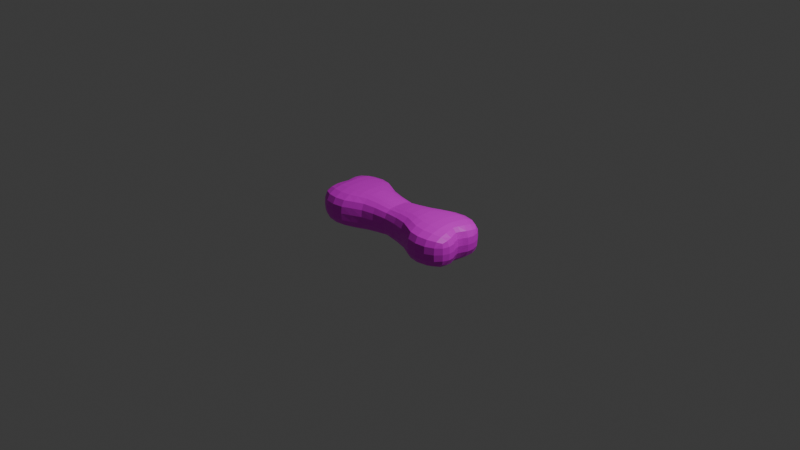 # Source: dragonTreat.blend  (saved by Blender 4.1.24; exported with 4.5.12 LTS)
import bpy
from mathutils import Matrix  # noqa: F401  (used for matrix-valued properties, if any)

bpy.ops.wm.read_factory_settings(use_empty=True)
scene = bpy.context.scene
scene.name = 'Scene'

# ---- collections
col_collection = bpy.data.collections.new('Collection'); scene.collection.children.link(col_collection)

# ---- images (referenced by path relative to the original .blend; pixels are not part of the script)
import os
ASSET_DIR = os.environ.get("B2B_ASSET_DIR", "")  # directory of the original .blend (textures are referenced by path, not embedded)
HERE = os.path.dirname(os.path.abspath(__file__))  # packed textures are extracted next to this script under _unpacked/

def load_image(name, relpath, width, height, colorspace="sRGB"):
    """Load a texture the original file referenced (path relative to the .blend, or extracted next to this script)."""
    p = next((c for c in (os.path.join(HERE, relpath), os.path.join(ASSET_DIR, relpath)) if relpath and os.path.exists(c)), "")
    if p:
        img = bpy.data.images.load(p, check_existing=True)
        img.name = name
    else:  # same state as the original file: an image datablock whose file is absent (Cycles renders it pink)
        img = bpy.data.images.new(name, width, height)
        img.source = "FILE"
        img.filepath = "//" + (relpath or name)
    img.colorspace_settings.name = colorspace
    return img
img_untitled = load_image('Untitled', 'treatTexture.png', 1024, 1024, 'sRGB')

# ---- materials (node trees are filled in below, after node groups)
mat_material = bpy.data.materials.new('Material')
mat_material.alpha_threshold = 0.0
mat_material.use_transparent_shadow = False
mat_material.roughness = 0.5
mat_material.line_color = (0.0, 0.0, 0.0, 1.0)

# ---- material node trees
mat_material.use_nodes = True; mat_material.node_tree.nodes.clear()
_N = mat_material.node_tree.nodes; _L = mat_material.node_tree.links
n0 = _N.new('ShaderNodeOutputMaterial'); n0.name = 'Material Output'; n0.location = (300, 300)
n1 = _N.new('ShaderNodeBsdfPrincipled'); n1.name = 'Principled BSDF'; n1.location = (10, 300)
n1.inputs[3].default_value = 1.45
n2 = _N.new('ShaderNodeTexImage'); n2.name = 'Image Texture'; n2.location = (-362, 277)
n2.image = img_untitled
_L.new(n1.outputs[0], n0.inputs[0])
_L.new(n2.outputs[0], n1.inputs[0])
n0.is_active_output = True

# ---- world
world_world = bpy.data.worlds.new('World'); scene.world = world_world
world_world.use_nodes = True; world_world.node_tree.nodes.clear()
_N = world_world.node_tree.nodes; _L = world_world.node_tree.links
n0 = _N.new('ShaderNodeOutputWorld'); n0.name = 'World Output'; n0.location = (300, 300)
n1 = _N.new('ShaderNodeBackground'); n1.name = 'Background'; n1.location = (10, 300)
n1.inputs[0].default_value = (0.05088, 0.05088, 0.05088, 1.0)
_L.new(n1.outputs[0], n0.inputs[0])
n0.is_active_output = True
world_world.color = (0.05088, 0.05088, 0.05088)
world_world.use_sun_shadow = False
world_world.sun_shadow_jitter_overblur = 0.0

# ---- cameras
cam_camera = bpy.data.cameras.new('Camera')
cam_camera.clip_end = 100.0
cam_camera.ortho_scale = 7.314

# ---- lights
light_light = bpy.data.lights.new('Light', 'POINT')
light_light.transmission_factor = 0.0
light_light.energy = 1000.0
light_light.shadow_soft_size = 0.1
light_light.shadow_maximum_resolution = 0.006
light_light.use_absolute_resolution = True

# ---- meshes
me_cube = bpy.data.meshes.new('Cube')
me_cube.from_pydata([(0.0, 0.1731, 0.1196), (0.0, 0.1731, -0.1205), (0.0, -0.172, 0.1196), (0.0, -0.172, -0.1205), (-0.2947, 0.2189, 0.1367), (-0.2947, 0.2189, -0.1376), (-0.2947, -0.2182, 0.1367), (-0.2947, -0.2182, -0.1376), (-0.49, 0.3083, 0.1401), (-0.49, 0.3083, -0.141), (-0.49, -0.3112, 0.1401), (-0.49, -0.3112, -0.141), (-0.7139, 0.3107, 0.1367), (-0.7139, 0.3107, -0.1376), (-0.7139, -0.3139, 0.1367), (-0.7139, -0.3139, -0.1376), (-0.8443, 0.2289, 0.1139), (-0.8443, 0.2289, -0.1145), (-0.8443, -0.2318, 0.1139), (-0.8443, -0.2318, -0.1145), (-0.2975, 0.08844, -0.195), (0.0, 0.07096, 0.1544), (-0.2975, 0.08844, 0.1934), (0.0, 0.07096, -0.156), (-0.4887, 0.1261, -0.2028), (-0.4887, 0.1261, 0.2012), (-0.7105, 0.1272, -0.195), (-0.7105, 0.1272, 0.1934), (-0.8453, 0.09623, -0.1376), (-0.8453, 0.09623, 0.1367), (-0.2975, -0.1036, -0.195), (0.0, -0.08146, 0.1544), (-0.4887, -0.1514, -0.2028), (-0.7105, -0.1528, -0.195), (-0.8453, -0.1128, -0.1376), (-0.2975, -0.1036, 0.1934), (0.0, -0.08146, -0.156), (-0.4887, -0.1514, 0.2012), (-0.7105, -0.1528, 0.1934), (-0.8453, -0.1128, 0.1367), (-0.2975, -0.009546, 0.2012), (0.0, -0.006745, -0.1589), (-0.4887, -0.01545, 0.21), (-0.7018, -0.01562, 0.2012), (-0.805, -0.01041, 0.1401), (-0.2975, -0.009546, -0.2028), (0.0, -0.006745, 0.1573), (-0.4887, -0.01545, -0.2116), (-0.7018, -0.01562, -0.2028), (-0.805, -0.01041, -0.141), (0.0, 0.2112, 0.0004784), (-0.2862, -0.256, 0.0005534), (0.0, -0.2079, 0.0004784), (-0.2862, 0.2607, 0.0005534), (-0.4937, -0.3507, 0.0005815), (-0.4937, 0.3538, 0.0005815), (-0.717, -0.3528, 0.0005534), (-0.717, 0.3553, 0.0005534), (-0.8602, -0.2414, 0.0005065), (-0.8602, 0.2405, 0.0005065), (-0.8771, 0.09453, 0.0005534), (0.0, 0.08027, 0.0005534), (-0.8771, -0.1085, 0.0005534), (0.0, -0.09027, 0.0005534), (0.0, -0.006705, 0.0005815), (-0.8377, -0.009109, 0.0005815), (0.2947, 0.2189, 0.1367), (0.2947, 0.2189, -0.1376), (0.2947, -0.2182, 0.1367), (0.2947, -0.2182, -0.1376), (0.49, 0.3083, 0.1401), (0.49, 0.3083, -0.141), (0.49, -0.3112, 0.1401), (0.49, -0.3112, -0.141), (0.7139, 0.3107, 0.1367), (0.7139, 0.3107, -0.1376), (0.7139, -0.3139, 0.1367), (0.7139, -0.3139, -0.1376), (0.8443, 0.2289, 0.1139), (0.8443, 0.2289, -0.1145), (0.8443, -0.2318, 0.1139), (0.8443, -0.2318, -0.1145), (0.2975, 0.08844, -0.195), (0.2975, 0.08844, 0.1934), (0.4887, 0.1261, -0.2028), (0.4887, 0.1261, 0.2012), (0.7105, 0.1272, -0.195), (0.7105, 0.1272, 0.1934), (0.8453, 0.09623, -0.1376), (0.8453, 0.09623, 0.1367), (0.2975, -0.1036, -0.195), (0.4887, -0.1514, -0.2028), (0.7105, -0.1528, -0.195), (0.8453, -0.1128, -0.1376), (0.2975, -0.1036, 0.1934), (0.4887, -0.1514, 0.2012), (0.7105, -0.1528, 0.1934), (0.8453, -0.1128, 0.1367), (0.2975, -0.009546, 0.2012), (0.4887, -0.01545, 0.21), (0.7018, -0.01562, 0.2012), (0.805, -0.01041, 0.1401), (0.2975, -0.009546, -0.2028), (0.4887, -0.01545, -0.2116), (0.7018, -0.01562, -0.2028), (0.805, -0.01041, -0.141), (0.2862, -0.256, 0.0005534), (0.2862, 0.2607, 0.0005534), (0.4937, -0.3507, 0.0005815), (0.4937, 0.3538, 0.0005815), (0.717, -0.3528, 0.0005534), (0.717, 0.3553, 0.0005534), (0.8602, -0.2414, 0.0005065), (0.8602, 0.2405, 0.0005065), (0.8771, 0.09453, 0.0005534), (0.8771, -0.1085, 0.0005534), (0.8377, -0.009109, 0.0005815), (-0.2971, -0.1644, -0.1761), (-0.1585, 0.19, -0.1303), (0.0, 0.2022, -0.06759), (-0.2893, -0.2478, 0.07551), (0.0, -0.199, -0.06759), (-0.2893, 0.252, -0.07516), (-0.1585, -0.1887, 0.1294), (0.0, -0.1288, 0.1456), (-0.1585, -0.1887, -0.1303), (-0.2971, 0.1572, 0.1746), (-0.1585, 0.19, 0.1294), (0.0, 0.1242, -0.1472), (-0.4889, -0.2383, -0.1819), (-0.4923, -0.3444, 0.07706), (-0.4923, 0.3467, -0.07667), (-0.4889, 0.2242, 0.1804), (-0.3961, -0.2664, -0.1406), (-0.3961, 0.2654, -0.1406), (-0.3961, 0.2654, 0.1397), (-0.3961, -0.2664, 0.1397), (-0.7129, -0.2405, -0.1761), (-0.7158, -0.3469, 0.07551), (-0.7158, 0.3487, -0.07516), (-0.7129, 0.2261, 0.1746), (-0.6019, 0.3249, 0.1397), (-0.6019, -0.3284, 0.1397), (-0.6019, -0.3284, -0.1406), (-0.6019, 0.3249, -0.1406), (-0.8536, -0.1788, -0.1291), (-0.8564, -0.2383, 0.06948), (-0.8564, 0.2372, -0.06916), (-0.8536, 0.1699, 0.1282), (-0.7995, 0.2704, -0.1291), (-0.7995, 0.2704, 0.1282), (-0.7995, -0.2727, -0.1291), (-0.7995, -0.2727, 0.1282), (-0.2971, 0.1572, -0.1761), (0.0, 0.1242, 0.1456), (-0.2975, 0.03421, 0.2003), (0.0, 0.02833, -0.1586), (-0.4889, 0.2242, -0.1819), (-0.4887, 0.04795, 0.2089), (-0.7129, 0.2261, -0.1761), (-0.7051, 0.04831, 0.2003), (-0.8536, 0.1699, -0.1291), (-0.8203, 0.03736, 0.1397), (-0.7932, 0.1109, 0.1746), (-0.7932, 0.1109, -0.1761), (-0.8706, 0.09309, -0.07516), (-0.6001, 0.1331, -0.2019), (-0.3971, 0.1079, 0.2003), (-0.6001, 0.1331, 0.2003), (0.0, 0.07736, -0.07746), (-0.1607, 0.07698, -0.1784), (-0.3971, 0.1079, -0.2019), (-0.1607, 0.07698, 0.1768), (-0.2975, -0.05281, -0.2019), (0.0, -0.04145, 0.157), (-0.4887, -0.07814, -0.2105), (-0.7051, -0.07884, -0.2019), (-0.8203, -0.0576, -0.1406), (-0.2971, -0.1644, 0.1746), (0.0, -0.1288, -0.1472), (-0.4889, -0.2383, 0.1804), (-0.7129, -0.2405, 0.1746), (-0.8536, -0.1788, 0.1282), (-0.6001, -0.1603, 0.2003), (-0.3971, -0.1282, 0.2003), (-0.8706, -0.1075, -0.07516), (-0.7932, -0.1321, 0.1746), (-0.7932, -0.1321, -0.1761), (-0.6001, -0.1603, -0.2019), (0.0, -0.08752, -0.07746), (-0.1607, -0.08905, -0.1784), (-0.3971, -0.1282, -0.2019), (-0.1607, -0.08905, 0.1768), (-0.2975, -0.05281, 0.2003), (0.0, -0.04145, -0.1586), (-0.4887, -0.07814, 0.2089), (-0.7051, -0.07884, 0.2003), (-0.8203, -0.0576, 0.1397), (-0.2975, 0.03421, -0.2019), (0.0, 0.02833, 0.157), (-0.4887, 0.04795, -0.2105), (-0.7051, 0.04831, -0.2019), (-0.8203, 0.03736, -0.1406), (-0.1607, -0.007726, 0.1826), (-0.3971, -0.01259, -0.2105), (-0.1607, -0.007726, -0.1842), (0.0, -0.006718, -0.07891), (-0.599, -0.01655, -0.2105), (-0.7675, -0.01302, -0.1819), (-0.599, -0.01655, 0.2089), (-0.3971, -0.01259, 0.2089), (-0.8287, -0.009271, -0.07667), (-0.7675, -0.01302, 0.1804), (0.0, 0.2022, 0.06783), (-0.2893, -0.2478, -0.07516), (0.0, -0.199, 0.06783), (-0.2894, 0.252, 0.07551), (-0.4923, -0.3444, -0.07667), (-0.4923, 0.3467, 0.07706), (-0.7158, -0.3469, -0.07516), (-0.7158, 0.3487, 0.07551), (-0.8564, -0.2383, -0.06916), (-0.8564, 0.2372, 0.06948), (-0.8706, 0.09309, 0.07551), (0.0, 0.07736, 0.07773), (-0.8706, -0.1075, 0.07551), (0.0, -0.08752, 0.07773), (0.0, -0.006718, 0.07921), (-0.8287, -0.009271, 0.07706), (-0.8528, -0.05561, 0.0005744), (0.0, 0.03259, 0.0005744), (0.0, -0.04537, 0.0005745), (-0.8831, -0.1723, 0.0005229), (0.0, 0.1416, 0.0005194), (-0.8528, 0.03818, 0.0005744), (-0.804, -0.3062, 0.0005229), (-0.8831, 0.165, 0.0005229), (-0.6067, 0.371, 0.0005744), (-0.6067, -0.3683, 0.0005744), (-0.804, 0.3082, 0.0005229), (-0.3933, -0.3051, 0.0005744), (-0.3933, 0.3091, 0.0005744), (-0.1518, 0.2298, 0.0005194), (0.0, -0.1459, 0.0005194), (-0.1518, -0.2256, 0.0005194), (0.2971, -0.1644, -0.1761), (0.1585, 0.19, -0.1303), (0.2893, -0.2478, 0.07551), (0.2893, 0.252, -0.07516), (0.1585, -0.1887, 0.1294), (0.1585, -0.1887, -0.1303), (0.2971, 0.1572, 0.1746), (0.1585, 0.19, 0.1294), (0.4889, -0.2383, -0.1819), (0.4923, -0.3444, 0.07706), (0.4923, 0.3467, -0.07667), (0.4889, 0.2242, 0.1804), (0.3961, -0.2664, -0.1406), (0.3961, 0.2654, -0.1406), (0.3961, 0.2654, 0.1397), (0.3961, -0.2664, 0.1397), (0.7129, -0.2405, -0.1761), (0.7158, -0.3469, 0.07551), (0.7158, 0.3487, -0.07516), (0.7129, 0.2261, 0.1746), (0.6019, 0.3249, 0.1397), (0.6019, -0.3284, 0.1397), (0.6019, -0.3284, -0.1406), (0.6019, 0.3249, -0.1406), (0.8536, -0.1788, -0.1291), (0.8564, -0.2383, 0.06948), (0.8564, 0.2372, -0.06916), (0.8536, 0.1699, 0.1282), (0.7995, 0.2704, -0.1291), (0.7995, 0.2704, 0.1282), (0.7995, -0.2727, -0.1291), (0.7995, -0.2727, 0.1282), (0.2971, 0.1572, -0.1761), (0.2975, 0.03421, 0.2003), (0.4889, 0.2242, -0.1819), (0.4887, 0.04795, 0.2089), (0.7129, 0.2261, -0.1761), (0.7051, 0.04831, 0.2003), (0.8536, 0.1699, -0.1291), (0.8203, 0.03736, 0.1397), (0.7932, 0.1109, 0.1746), (0.7932, 0.1109, -0.1761), (0.8706, 0.09309, -0.07516), (0.6001, 0.1331, -0.2019), (0.3971, 0.1079, 0.2003), (0.6001, 0.1331, 0.2003), (0.1607, 0.07698, -0.1784), (0.3971, 0.1079, -0.2019), (0.1607, 0.07698, 0.1768), (0.2975, -0.05281, -0.2019), (0.4887, -0.07814, -0.2105), (0.7051, -0.07884, -0.2019), (0.8203, -0.0576, -0.1406), (0.2971, -0.1644, 0.1746), (0.4889, -0.2383, 0.1804), (0.7129, -0.2405, 0.1746), (0.8536, -0.1788, 0.1282), (0.6001, -0.1603, 0.2003), (0.3971, -0.1282, 0.2003), (0.8706, -0.1075, -0.07516), (0.7932, -0.1321, 0.1746), (0.7932, -0.1321, -0.1761), (0.6001, -0.1603, -0.2019), (0.1607, -0.08905, -0.1784), (0.3971, -0.1282, -0.2019), (0.1607, -0.08905, 0.1768), (0.2975, -0.05281, 0.2003), (0.4887, -0.07814, 0.2089), (0.7051, -0.07884, 0.2003), (0.8203, -0.0576, 0.1397), (0.2975, 0.03421, -0.2019), (0.4887, 0.04795, -0.2105), (0.7051, 0.04831, -0.2019), (0.8203, 0.03736, -0.1406), (0.1607, -0.007726, 0.1826), (0.3971, -0.01259, -0.2105), (0.1607, -0.007726, -0.1842), (0.599, -0.01655, -0.2105), (0.7675, -0.01302, -0.1819), (0.599, -0.01655, 0.2089), (0.3971, -0.01259, 0.2089), (0.8287, -0.009271, -0.07667), (0.7675, -0.01302, 0.1804), (0.2893, -0.2478, -0.07516), (0.2893, 0.252, 0.07551), (0.4923, -0.3444, -0.07667), (0.4923, 0.3467, 0.07706), (0.7158, -0.3469, -0.07516), (0.7158, 0.3487, 0.07551), (0.8564, -0.2383, -0.06916), (0.8564, 0.2372, 0.06948), (0.8706, 0.09309, 0.07551), (0.8706, -0.1075, 0.07551), (0.8287, -0.009271, 0.07706), (0.8528, -0.05561, 0.0005744), (0.8831, -0.1723, 0.0005229), (0.8528, 0.03818, 0.0005744), (0.804, -0.3062, 0.0005229), (0.8831, 0.165, 0.0005229), (0.6067, 0.371, 0.0005744), (0.6067, -0.3683, 0.0005744), (0.804, 0.3082, 0.0005229), (0.3933, -0.3051, 0.0005744), (0.3933, 0.3091, 0.0005744), (0.1518, 0.2298, 0.0005194), (0.1518, -0.2256, 0.0005194), (-0.1604, -0.1414, 0.1623), (-0.1543, -0.2168, 0.07225), (-0.397, -0.2026, -0.1812), (-0.1604, -0.1414, -0.1638), (0.0, -0.1408, 0.07417), (-0.1543, 0.2209, 0.07225), (-0.6005, 0.2366, 0.1797), (-0.397, 0.1919, 0.1797), (-0.3944, 0.3013, -0.07648), (-0.3944, -0.2979, 0.07686), (-0.8024, 0.3024, -0.07196), (-0.6049, -0.3625, 0.07686), (-0.6049, 0.3643, -0.07648), (-0.6005, -0.252, -0.1812), (-0.8778, 0.1636, 0.07227), (-0.7996, -0.2087, -0.1616), (-0.7996, 0.1971, 0.1602), (-0.8024, -0.3008, 0.07227), (-0.7773, 0.04236, 0.1797), (-0.7996, 0.1971, -0.1616), (-0.8447, 0.0371, 0.07686), (-0.6005, 0.2366, -0.1812), (-0.3971, 0.04126, 0.2078), (-0.5994, 0.05051, 0.2078), (0.0, 0.1365, 0.07417), (-0.1604, 0.136, -0.1638), (-0.397, 0.1919, -0.1812), (-0.1604, 0.136, 0.1623), (-0.6005, -0.252, 0.1797), (-0.397, -0.2026, 0.1797), (-0.8778, -0.1711, 0.07227), (-0.7996, -0.2087, 0.1602), (-0.7773, -0.06779, -0.1812), (-0.5994, -0.08287, -0.2094), (0.0, -0.04415, 0.07902), (-0.1607, -0.04526, -0.1835), (-0.3971, -0.06585, -0.2094), (-0.1607, -0.04526, 0.1819), (-0.1607, 0.03023, 0.1819), (-0.3971, 0.04126, -0.2094), (-0.1607, 0.03023, -0.1835), (0.0, 0.03126, 0.07902), (-0.5994, 0.05051, -0.2094), (-0.7773, 0.04236, -0.1812), (-0.5994, -0.08287, 0.2078), (-0.3971, -0.06585, 0.2078), (-0.8447, -0.05495, 0.07686), (-0.7773, -0.06779, 0.1797), (-0.8447, -0.05495, -0.07648), (0.0, 0.03126, -0.07873), (0.0, -0.04415, -0.07873), (-0.8778, -0.1711, -0.07196), (0.0, 0.1365, -0.07394), (-0.8447, 0.0371, -0.07648), (-0.8024, -0.3008, -0.07196), (-0.8778, 0.1636, -0.07196), (-0.6049, 0.3643, 0.07686), (-0.6049, -0.3625, -0.07648), (-0.8024, 0.3024, 0.07227), (-0.3944, -0.2979, -0.07648), (-0.3944, 0.3013, 0.07686), (-0.1543, 0.2209, -0.07195), (0.0, -0.1408, -0.07394), (-0.1543, -0.2168, -0.07195), (0.1604, -0.1414, 0.1623), (0.1543, -0.2168, 0.07225), (0.397, -0.2026, -0.1812), (0.1604, -0.1414, -0.1638), (0.1543, 0.2209, 0.07225), (0.6005, 0.2366, 0.1797), (0.397, 0.1919, 0.1797), (0.3944, 0.3013, -0.07648), (0.3944, -0.2979, 0.07686), (0.8024, 0.3024, -0.07196), (0.6049, -0.3625, 0.07686), (0.6049, 0.3643, -0.07648), (0.6005, -0.252, -0.1812), (0.8778, 0.1636, 0.07227), (0.7996, -0.2087, -0.1616), (0.7996, 0.1971, 0.1602), (0.8024, -0.3008, 0.07227), (0.7773, 0.04236, 0.1797), (0.7996, 0.1971, -0.1616), (0.8447, 0.0371, 0.07686), (0.6005, 0.2366, -0.1812), (0.3971, 0.04126, 0.2078), (0.5994, 0.05051, 0.2078), (0.1604, 0.136, -0.1638), (0.397, 0.1919, -0.1812), (0.1604, 0.136, 0.1623), (0.6005, -0.252, 0.1797), (0.397, -0.2026, 0.1797), (0.8778, -0.1711, 0.07227), (0.7996, -0.2087, 0.1602), (0.7773, -0.06779, -0.1812), (0.5994, -0.08287, -0.2094), (0.1607, -0.04526, -0.1835), (0.3971, -0.06585, -0.2094), (0.1607, -0.04526, 0.1819), (0.1607, 0.03023, 0.1819), (0.3971, 0.04126, -0.2094), (0.1607, 0.03023, -0.1835), (0.5994, 0.05051, -0.2094), (0.7773, 0.04236, -0.1812), (0.5994, -0.08287, 0.2078), (0.3971, -0.06585, 0.2078), (0.8447, -0.05495, 0.07686), (0.7773, -0.06779, 0.1797), (0.8447, -0.05495, -0.07648), (0.8778, -0.1711, -0.07196), (0.8447, 0.0371, -0.07648), (0.8024, -0.3008, -0.07196), (0.8778, 0.1636, -0.07196), (0.6049, 0.3643, 0.07686), (0.6049, -0.3625, -0.07648), (0.8024, 0.3024, 0.07227), (0.3944, -0.2979, -0.07648), (0.3944, 0.3013, 0.07686), (0.1543, 0.2209, -0.07195), (0.1543, -0.2168, -0.07195)], [], [(31, 192, 351, 124), (192, 35, 178, 351), (351, 178, 6, 123), (124, 351, 123, 2), (52, 215, 352, 244), (215, 2, 123, 352), (352, 123, 6, 120), (244, 352, 120, 51), (30, 117, 353, 191), (117, 7, 133, 353), (353, 133, 11, 129), (191, 353, 129, 32), (30, 190, 354, 117), (190, 36, 179, 354), (354, 179, 3, 125), (117, 354, 125, 7), (63, 226, 355, 243), (226, 31, 124, 355), (355, 124, 2, 215), (243, 355, 215, 52), (53, 216, 356, 242), (216, 4, 127, 356), (356, 127, 0, 213), (242, 356, 213, 50), (25, 132, 357, 168), (132, 8, 141, 357), (357, 141, 12, 140), (168, 357, 140, 27), (22, 126, 358, 167), (126, 4, 135, 358), (358, 135, 8, 132), (167, 358, 132, 25), (53, 122, 359, 241), (122, 5, 134, 359), (359, 134, 9, 131), (241, 359, 131, 55), (51, 120, 360, 240), (120, 6, 136, 360), (360, 136, 10, 130), (240, 360, 130, 54), (57, 139, 361, 239), (139, 13, 149, 361), (361, 149, 17, 147), (239, 361, 147, 59), (54, 130, 362, 238), (130, 10, 142, 362), (362, 142, 14, 138), (238, 362, 138, 56), (55, 131, 363, 237), (131, 9, 144, 363), (363, 144, 13, 139), (237, 363, 139, 57), (32, 129, 364, 188), (129, 11, 143, 364), (364, 143, 15, 137), (188, 364, 137, 33), (60, 223, 365, 236), (223, 29, 148, 365), (365, 148, 16, 222), (236, 365, 222, 59), (33, 137, 366, 187), (137, 15, 151, 366), (366, 151, 19, 145), (187, 366, 145, 34), (27, 140, 367, 163), (140, 12, 150, 367), (367, 150, 16, 148), (163, 367, 148, 29), (56, 138, 368, 235), (138, 14, 152, 368), (368, 152, 18, 146), (235, 368, 146, 58), (43, 160, 369, 212), (160, 27, 163, 369), (369, 163, 29, 162), (212, 369, 162, 44), (13, 159, 370, 149), (159, 26, 164, 370), (370, 164, 28, 161), (149, 370, 161, 17), (65, 228, 371, 234), (228, 44, 162, 371), (371, 162, 29, 223), (234, 371, 223, 60), (9, 157, 372, 144), (157, 24, 166, 372), (372, 166, 26, 159), (144, 372, 159, 13), (40, 155, 373, 210), (155, 22, 167, 373), (373, 167, 25, 158), (210, 373, 158, 42), (42, 158, 374, 209), (158, 25, 168, 374), (374, 168, 27, 160), (209, 374, 160, 43), (50, 213, 375, 233), (213, 0, 154, 375), (375, 154, 21, 224), (233, 375, 224, 61), (5, 118, 376, 153), (118, 1, 128, 376), (376, 128, 23, 170), (153, 376, 170, 20), (5, 153, 377, 134), (153, 20, 171, 377), (377, 171, 24, 157), (134, 377, 157, 9), (0, 127, 378, 154), (127, 4, 126, 378), (378, 126, 22, 172), (154, 378, 172, 21), (10, 180, 379, 142), (180, 37, 183, 379), (379, 183, 38, 181), (142, 379, 181, 14), (6, 178, 380, 136), (178, 35, 184, 380), (380, 184, 37, 180), (136, 380, 180, 10), (58, 146, 381, 232), (146, 18, 182, 381), (381, 182, 39, 225), (232, 381, 225, 62), (14, 181, 382, 152), (181, 38, 186, 382), (382, 186, 39, 182), (152, 382, 182, 18), (48, 176, 383, 208), (176, 33, 187, 383), (383, 187, 34, 177), (208, 383, 177, 49), (47, 175, 384, 207), (175, 32, 188, 384), (384, 188, 33, 176), (207, 384, 176, 48), (64, 227, 385, 231), (227, 46, 174, 385), (385, 174, 31, 226), (231, 385, 226, 63), (45, 205, 386, 173), (205, 41, 194, 386), (386, 194, 36, 190), (173, 386, 190, 30), (45, 173, 387, 204), (173, 30, 191, 387), (387, 191, 32, 175), (204, 387, 175, 47), (46, 203, 388, 174), (203, 40, 193, 388), (388, 193, 35, 192), (174, 388, 192, 31), (21, 172, 389, 199), (172, 22, 155, 389), (389, 155, 40, 203), (199, 389, 203, 46), (20, 198, 390, 171), (198, 45, 204, 390), (390, 204, 47, 200), (171, 390, 200, 24), (20, 170, 391, 198), (170, 23, 156, 391), (391, 156, 41, 205), (198, 391, 205, 45), (61, 224, 392, 230), (224, 21, 199, 392), (392, 199, 46, 227), (230, 392, 227, 64), (24, 200, 393, 166), (200, 47, 207, 393), (393, 207, 48, 201), (166, 393, 201, 26), (26, 201, 394, 164), (201, 48, 208, 394), (394, 208, 49, 202), (164, 394, 202, 28), (37, 195, 395, 183), (195, 42, 209, 395), (395, 209, 43, 196), (183, 395, 196, 38), (35, 193, 396, 184), (193, 40, 210, 396), (396, 210, 42, 195), (184, 396, 195, 37), (62, 225, 397, 229), (225, 39, 197, 397), (397, 197, 44, 228), (229, 397, 228, 65), (38, 196, 398, 186), (196, 43, 212, 398), (398, 212, 44, 197), (186, 398, 197, 39), (34, 185, 399, 177), (185, 62, 229, 399), (399, 229, 65, 211), (177, 399, 211, 49), (23, 169, 400, 156), (169, 61, 230, 400), (400, 230, 64, 206), (156, 400, 206, 41), (41, 206, 401, 194), (206, 64, 231, 401), (401, 231, 63, 189), (194, 401, 189, 36), (19, 221, 402, 145), (221, 58, 232, 402), (402, 232, 62, 185), (145, 402, 185, 34), (1, 119, 403, 128), (119, 50, 233, 403), (403, 233, 61, 169), (128, 403, 169, 23), (49, 211, 404, 202), (211, 65, 234, 404), (404, 234, 60, 165), (202, 404, 165, 28), (15, 219, 405, 151), (219, 56, 235, 405), (405, 235, 58, 221), (151, 405, 221, 19), (28, 165, 406, 161), (165, 60, 236, 406), (406, 236, 59, 147), (161, 406, 147, 17), (8, 218, 407, 141), (218, 55, 237, 407), (407, 237, 57, 220), (141, 407, 220, 12), (11, 217, 408, 143), (217, 54, 238, 408), (408, 238, 56, 219), (143, 408, 219, 15), (12, 220, 409, 150), (220, 57, 239, 409), (409, 239, 59, 222), (150, 409, 222, 16), (7, 214, 410, 133), (214, 51, 240, 410), (410, 240, 54, 217), (133, 410, 217, 11), (4, 216, 411, 135), (216, 53, 241, 411), (411, 241, 55, 218), (135, 411, 218, 8), (5, 122, 412, 118), (122, 53, 242, 412), (412, 242, 50, 119), (118, 412, 119, 1), (36, 189, 413, 179), (189, 63, 243, 413), (413, 243, 52, 121), (179, 413, 121, 3), (3, 121, 414, 125), (121, 52, 244, 414), (414, 244, 51, 214), (125, 414, 214, 7), (31, 124, 415, 310), (124, 2, 249, 415), (415, 249, 68, 298), (310, 415, 298, 94), (52, 350, 416, 215), (350, 106, 247, 416), (416, 247, 68, 249), (215, 416, 249, 2), (90, 309, 417, 245), (309, 91, 253, 417), (417, 253, 73, 257), (245, 417, 257, 69), (90, 245, 418, 308), (245, 69, 250, 418), (418, 250, 3, 179), (308, 418, 179, 36), (107, 349, 419, 329), (349, 50, 213, 419), (419, 213, 0, 252), (329, 419, 252, 66), (85, 290, 420, 256), (290, 87, 264, 420), (420, 264, 74, 265), (256, 420, 265, 70), (83, 289, 421, 251), (289, 85, 256, 421), (421, 256, 70, 259), (251, 421, 259, 66), (107, 348, 422, 248), (348, 109, 255, 422), (422, 255, 71, 258), (248, 422, 258, 67), (106, 347, 423, 247), (347, 108, 254, 423), (423, 254, 72, 260), (247, 423, 260, 68), (111, 346, 424, 263), (346, 113, 271, 424), (424, 271, 79, 273), (263, 424, 273, 75), (108, 345, 425, 254), (345, 110, 262, 425), (425, 262, 76, 266), (254, 425, 266, 72), (109, 344, 426, 255), (344, 111, 263, 426), (426, 263, 75, 268), (255, 426, 268, 71), (91, 307, 427, 253), (307, 92, 261, 427), (427, 261, 77, 267), (253, 427, 267, 73), (114, 343, 428, 336), (343, 113, 335, 428), (428, 335, 78, 272), (336, 428, 272, 89), (92, 306, 429, 261), (306, 93, 269, 429), (429, 269, 81, 275), (261, 429, 275, 77), (87, 285, 430, 264), (285, 89, 272, 430), (430, 272, 78, 274), (264, 430, 274, 74), (110, 342, 431, 262), (342, 112, 270, 431), (431, 270, 80, 276), (262, 431, 276, 76), (100, 327, 432, 282), (327, 101, 284, 432), (432, 284, 89, 285), (282, 432, 285, 87), (75, 273, 433, 281), (273, 79, 283, 433), (433, 283, 88, 286), (281, 433, 286, 86), (116, 341, 434, 338), (341, 114, 336, 434), (434, 336, 89, 284), (338, 434, 284, 101), (71, 268, 435, 279), (268, 75, 281, 435), (435, 281, 86, 288), (279, 435, 288, 84), (98, 325, 436, 278), (325, 99, 280, 436), (436, 280, 85, 289), (278, 436, 289, 83), (99, 324, 437, 280), (324, 100, 282, 437), (437, 282, 87, 290), (280, 437, 290, 85), (67, 277, 438, 246), (277, 82, 291, 438), (438, 291, 23, 128), (246, 438, 128, 1), (67, 258, 439, 277), (258, 71, 279, 439), (439, 279, 84, 292), (277, 439, 292, 82), (0, 154, 440, 252), (154, 21, 293, 440), (440, 293, 83, 251), (252, 440, 251, 66), (72, 266, 441, 299), (266, 76, 300, 441), (441, 300, 96, 302), (299, 441, 302, 95), (68, 260, 442, 298), (260, 72, 299, 442), (442, 299, 95, 303), (298, 442, 303, 94), (112, 340, 443, 270), (340, 115, 337, 443), (443, 337, 97, 301), (270, 443, 301, 80), (76, 276, 444, 300), (276, 80, 301, 444), (444, 301, 97, 305), (300, 444, 305, 96), (104, 323, 445, 296), (323, 105, 297, 445), (445, 297, 93, 306), (296, 445, 306, 92), (103, 322, 446, 295), (322, 104, 296, 446), (446, 296, 92, 307), (295, 446, 307, 91), (102, 294, 447, 321), (294, 90, 308, 447), (447, 308, 36, 194), (321, 447, 194, 41), (102, 320, 448, 294), (320, 103, 295, 448), (448, 295, 91, 309), (294, 448, 309, 90), (46, 174, 449, 319), (174, 31, 310, 449), (449, 310, 94, 311), (319, 449, 311, 98), (21, 199, 450, 293), (199, 46, 319, 450), (450, 319, 98, 278), (293, 450, 278, 83), (82, 292, 451, 315), (292, 84, 316, 451), (451, 316, 103, 320), (315, 451, 320, 102), (82, 315, 452, 291), (315, 102, 321, 452), (452, 321, 41, 156), (291, 452, 156, 23), (84, 288, 453, 316), (288, 86, 317, 453), (453, 317, 104, 322), (316, 453, 322, 103), (86, 286, 454, 317), (286, 88, 318, 454), (454, 318, 105, 323), (317, 454, 323, 104), (95, 302, 455, 312), (302, 96, 313, 455), (455, 313, 100, 324), (312, 455, 324, 99), (94, 303, 456, 311), (303, 95, 312, 456), (456, 312, 99, 325), (311, 456, 325, 98), (115, 339, 457, 337), (339, 116, 338, 457), (457, 338, 101, 314), (337, 457, 314, 97), (96, 305, 458, 313), (305, 97, 314, 458), (458, 314, 101, 327), (313, 458, 327, 100), (93, 297, 459, 304), (297, 105, 326, 459), (459, 326, 116, 339), (304, 459, 339, 115), (81, 269, 460, 334), (269, 93, 304, 460), (460, 304, 115, 340), (334, 460, 340, 112), (105, 318, 461, 326), (318, 88, 287, 461), (461, 287, 114, 341), (326, 461, 341, 116), (77, 275, 462, 332), (275, 81, 334, 462), (462, 334, 112, 342), (332, 462, 342, 110), (88, 283, 463, 287), (283, 79, 271, 463), (463, 271, 113, 343), (287, 463, 343, 114), (70, 265, 464, 331), (265, 74, 333, 464), (464, 333, 111, 344), (331, 464, 344, 109), (73, 267, 465, 330), (267, 77, 332, 465), (465, 332, 110, 345), (330, 465, 345, 108), (74, 274, 466, 333), (274, 78, 335, 466), (466, 335, 113, 346), (333, 466, 346, 111), (69, 257, 467, 328), (257, 73, 330, 467), (467, 330, 108, 347), (328, 467, 347, 106), (66, 259, 468, 329), (259, 70, 331, 468), (468, 331, 109, 348), (329, 468, 348, 107), (67, 246, 469, 248), (246, 1, 119, 469), (469, 119, 50, 349), (248, 469, 349, 107), (3, 250, 470, 121), (250, 69, 328, 470), (470, 328, 106, 350), (121, 470, 350, 52)])
_uv = me_cube.uv_layers.new(name='UVMap')
_uv.uv.foreach_set('vector', [0.6079, 0.5241, 0.6025, 0.5918, 0.5788, 0.5918, 0.5842, 0.5237, 0.6025, 0.5918, 0.5979, 0.6492, 0.5717, 0.6501, 0.5788, 0.5918, 0.5788, 0.5918, 0.5717, 0.6501, 0.5416, 0.6489, 0.5511, 0.5899, 0.5842, 0.5237, 0.5788, 0.5918, 0.5511, 0.5899, 0.5605, 0.5233, 0.5001, 0.5144, 0.5303, 0.5188, 0.5207, 0.5845, 0.4892, 0.5777, 0.5303, 0.5188, 0.5605, 0.5233, 0.5511, 0.5899, 0.5207, 0.5845, 0.5207, 0.5845, 0.5511, 0.5899, 0.5416, 0.6489, 0.5099, 0.6439, 0.4892, 0.5777, 0.5207, 0.5845, 0.5099, 0.6439, 0.4784, 0.6411, 0.6022, 0.3352, 0.5759, 0.3342, 0.5662, 0.2918, 0.5953, 0.2943, 0.5759, 0.3342, 0.5455, 0.3355, 0.5339, 0.2905, 0.5662, 0.2918, 0.5662, 0.2918, 0.5339, 0.2905, 0.5251, 0.2525, 0.5582, 0.2563, 0.5953, 0.2943, 0.5662, 0.2918, 0.5582, 0.2563, 0.5892, 0.2598, 0.6022, 0.3352, 0.6068, 0.3927, 0.583, 0.3926, 0.5759, 0.3342, 0.6068, 0.3927, 0.6121, 0.4604, 0.5884, 0.4608, 0.583, 0.3926, 0.583, 0.3926, 0.5884, 0.4608, 0.5647, 0.4612, 0.555, 0.3946, 0.5759, 0.3342, 0.583, 0.3926, 0.555, 0.3946, 0.5455, 0.3355, 0.9306, 0.6305, 0.9594, 0.6292, 0.9582, 0.6493, 0.9306, 0.6515, 0.9594, 0.6292, 0.9889, 0.6246, 0.9856, 0.645, 0.9582, 0.6493, 0.9582, 0.6493, 0.9856, 0.645, 0.9823, 0.6654, 0.9566, 0.672, 0.9306, 0.6515, 0.9582, 0.6493, 0.9566, 0.672, 0.9309, 0.6785, 0.8017, 0.6413, 0.7699, 0.644, 0.7593, 0.5847, 0.7909, 0.5779, 0.7699, 0.644, 0.737, 0.6489, 0.7278, 0.5899, 0.7593, 0.5847, 0.7593, 0.5847, 0.7278, 0.5899, 0.7196, 0.5232, 0.7498, 0.5188, 0.7909, 0.5779, 0.7593, 0.5847, 0.7498, 0.5188, 0.78, 0.5144, 0.685, 0.7239, 0.72, 0.7274, 0.7217, 0.7655, 0.6865, 0.763, 0.72, 0.7274, 0.7568, 0.7312, 0.7577, 0.77, 0.7217, 0.7655, 0.7217, 0.7655, 0.7577, 0.77, 0.751, 0.8063, 0.7183, 0.8021, 0.6865, 0.763, 0.7217, 0.7655, 0.7183, 0.8021, 0.6855, 0.801, 0.6747, 0.6489, 0.7039, 0.6499, 0.7127, 0.6921, 0.6801, 0.6895, 0.7039, 0.6499, 0.737, 0.6489, 0.7483, 0.6935, 0.7127, 0.6921, 0.7127, 0.6921, 0.7483, 0.6935, 0.7568, 0.7312, 0.72, 0.7274, 0.6801, 0.6895, 0.7127, 0.6921, 0.72, 0.7274, 0.685, 0.7239, 0.8079, 0.3432, 0.7751, 0.3404, 0.7871, 0.2927, 0.8205, 0.2965, 0.7751, 0.3404, 0.7416, 0.3355, 0.7528, 0.2908, 0.7871, 0.2927, 0.7871, 0.2927, 0.7528, 0.2908, 0.7612, 0.253, 0.7953, 0.2505, 0.8205, 0.2965, 0.7871, 0.2927, 0.7953, 0.2505, 0.8331, 0.2499, 0.4784, 0.6411, 0.5099, 0.6439, 0.4976, 0.6917, 0.4652, 0.6878, 0.5099, 0.6439, 0.5416, 0.6489, 0.5298, 0.6938, 0.4976, 0.6917, 0.4976, 0.6917, 0.5298, 0.6938, 0.5209, 0.7318, 0.489, 0.7341, 0.4652, 0.6878, 0.4976, 0.6917, 0.489, 0.7341, 0.4521, 0.7345, 0.8132, 0.1491, 0.7834, 0.1682, 0.7655, 0.1381, 0.7856, 0.1206, 0.7834, 0.1682, 0.7551, 0.1781, 0.7434, 0.1498, 0.7655, 0.1381, 0.7655, 0.1381, 0.7434, 0.1498, 0.7331, 0.1319, 0.7432, 0.117, 0.7856, 0.1206, 0.7655, 0.1381, 0.7432, 0.117, 0.7581, 0.09209, 0.4521, 0.7345, 0.489, 0.7341, 0.4904, 0.7769, 0.4617, 0.7848, 0.489, 0.7341, 0.5209, 0.7318, 0.5199, 0.7705, 0.4904, 0.7769, 0.4904, 0.7769, 0.5199, 0.7705, 0.5267, 0.8067, 0.5003, 0.8164, 0.4617, 0.7848, 0.4904, 0.7769, 0.5003, 0.8164, 0.4712, 0.8351, 0.8331, 0.2499, 0.7953, 0.2505, 0.7936, 0.2076, 0.8231, 0.1995, 0.7953, 0.2505, 0.7612, 0.253, 0.7619, 0.2143, 0.7936, 0.2076, 0.7936, 0.2076, 0.7619, 0.2143, 0.7551, 0.1781, 0.7834, 0.1682, 0.8231, 0.1995, 0.7936, 0.2076, 0.7834, 0.1682, 0.8132, 0.1491, 0.5892, 0.2598, 0.5582, 0.2563, 0.5564, 0.2184, 0.5876, 0.221, 0.5582, 0.2563, 0.5251, 0.2525, 0.5242, 0.2137, 0.5564, 0.2184, 0.5564, 0.2184, 0.5242, 0.2137, 0.5311, 0.1777, 0.5605, 0.1822, 0.5876, 0.221, 0.5564, 0.2184, 0.5605, 0.1822, 0.5896, 0.1835, 0.6907, 0.915, 0.6864, 0.8831, 0.7133, 0.8786, 0.7222, 0.9033, 0.6864, 0.8831, 0.6833, 0.8562, 0.7087, 0.8553, 0.7133, 0.8786, 0.7133, 0.8786, 0.7087, 0.8553, 0.729, 0.8526, 0.739, 0.8671, 0.7222, 0.9033, 0.7133, 0.8786, 0.739, 0.8671, 0.7537, 0.8916, 0.5896, 0.1835, 0.5605, 0.1822, 0.5676, 0.1532, 0.5932, 0.1541, 0.5605, 0.1822, 0.5311, 0.1777, 0.5432, 0.1495, 0.5676, 0.1532, 0.5676, 0.1532, 0.5432, 0.1495, 0.5534, 0.1316, 0.5718, 0.1293, 0.5932, 0.1541, 0.5676, 0.1532, 0.5718, 0.1293, 0.5948, 0.1287, 0.6855, 0.801, 0.7183, 0.8021, 0.7121, 0.8313, 0.6836, 0.8308, 0.7183, 0.8021, 0.751, 0.8063, 0.7393, 0.8346, 0.7121, 0.8313, 0.7121, 0.8313, 0.7393, 0.8346, 0.729, 0.8526, 0.7087, 0.8553, 0.6836, 0.8308, 0.7121, 0.8313, 0.7087, 0.8553, 0.6833, 0.8562, 0.4712, 0.8351, 0.5003, 0.8164, 0.5181, 0.8465, 0.4985, 0.8635, 0.5003, 0.8164, 0.5267, 0.8067, 0.5388, 0.835, 0.5181, 0.8465, 0.5181, 0.8465, 0.5388, 0.835, 0.549, 0.8528, 0.5396, 0.8674, 0.4985, 0.8635, 0.5181, 0.8465, 0.5396, 0.8674, 0.5258, 0.892, 0.6343, 0.8003, 0.6581, 0.8005, 0.6583, 0.8288, 0.6354, 0.8273, 0.6581, 0.8005, 0.6855, 0.801, 0.6836, 0.8308, 0.6583, 0.8288, 0.6583, 0.8288, 0.6836, 0.8308, 0.6833, 0.8562, 0.6591, 0.8532, 0.6354, 0.8273, 0.6583, 0.8288, 0.6591, 0.8532, 0.6362, 0.8507, 0.7551, 0.1781, 0.7223, 0.1824, 0.7162, 0.1533, 0.7434, 0.1498, 0.7223, 0.1824, 0.6897, 0.1836, 0.6877, 0.1539, 0.7162, 0.1533, 0.7162, 0.1533, 0.6877, 0.1539, 0.6874, 0.1284, 0.7128, 0.1292, 0.7434, 0.1498, 0.7162, 0.1533, 0.7128, 0.1292, 0.7331, 0.1319, 0.6359, 0.9107, 0.6363, 0.8793, 0.6609, 0.8814, 0.6633, 0.9128, 0.6363, 0.8793, 0.6362, 0.8507, 0.6591, 0.8532, 0.6609, 0.8814, 0.6609, 0.8814, 0.6591, 0.8532, 0.6833, 0.8562, 0.6864, 0.8831, 0.6633, 0.9128, 0.6609, 0.8814, 0.6864, 0.8831, 0.6907, 0.915, 0.7612, 0.253, 0.7242, 0.257, 0.7258, 0.2189, 0.7619, 0.2143, 0.7242, 0.257, 0.6891, 0.2605, 0.6907, 0.2215, 0.7258, 0.2189, 0.7258, 0.2189, 0.6907, 0.2215, 0.6897, 0.1836, 0.7223, 0.1824, 0.7619, 0.2143, 0.7258, 0.2189, 0.7223, 0.1824, 0.7551, 0.1781, 0.6356, 0.6482, 0.6529, 0.6482, 0.6551, 0.6882, 0.6346, 0.6881, 0.6529, 0.6482, 0.6747, 0.6489, 0.6801, 0.6895, 0.6551, 0.6882, 0.6551, 0.6882, 0.6801, 0.6895, 0.685, 0.7239, 0.6571, 0.7226, 0.6346, 0.6881, 0.6551, 0.6882, 0.6571, 0.7226, 0.6338, 0.7226, 0.6338, 0.7226, 0.6571, 0.7226, 0.658, 0.7624, 0.6337, 0.7626, 0.6571, 0.7226, 0.685, 0.7239, 0.6865, 0.763, 0.658, 0.7624, 0.658, 0.7624, 0.6865, 0.763, 0.6855, 0.801, 0.6581, 0.8005, 0.6337, 0.7626, 0.658, 0.7624, 0.6581, 0.8005, 0.6343, 0.8003, 0.9309, 0.5144, 0.9566, 0.5206, 0.9582, 0.5461, 0.9306, 0.544, 0.9566, 0.5206, 0.9823, 0.5268, 0.9856, 0.5506, 0.9582, 0.5461, 0.9582, 0.5461, 0.9856, 0.5506, 0.9889, 0.5743, 0.9594, 0.5685, 0.9306, 0.544, 0.9582, 0.5461, 0.9594, 0.5685, 0.9306, 0.5671, 0.7416, 0.3355, 0.7324, 0.3945, 0.7016, 0.3927, 0.7082, 0.3344, 0.7324, 0.3945, 0.724, 0.4613, 0.6964, 0.4609, 0.7016, 0.3927, 0.7016, 0.3927, 0.6964, 0.4609, 0.6689, 0.4605, 0.6751, 0.3928, 0.7082, 0.3344, 0.7016, 0.3927, 0.6751, 0.3928, 0.6789, 0.3355, 0.7416, 0.3355, 0.7082, 0.3344, 0.717, 0.2923, 0.7528, 0.2908, 0.7082, 0.3344, 0.6789, 0.3355, 0.6844, 0.2949, 0.717, 0.2923, 0.717, 0.2923, 0.6844, 0.2949, 0.6891, 0.2605, 0.7242, 0.257, 0.7528, 0.2908, 0.717, 0.2923, 0.7242, 0.257, 0.7612, 0.253, 0.7196, 0.5232, 0.7278, 0.5899, 0.6973, 0.5917, 0.6921, 0.5236, 0.7278, 0.5899, 0.737, 0.6489, 0.7039, 0.6499, 0.6973, 0.5917, 0.6973, 0.5917, 0.7039, 0.6499, 0.6747, 0.6489, 0.6708, 0.5916, 0.6921, 0.5236, 0.6973, 0.5917, 0.6708, 0.5916, 0.6646, 0.524, 0.5209, 0.7318, 0.5538, 0.7281, 0.552, 0.766, 0.5199, 0.7705, 0.5538, 0.7281, 0.5849, 0.7246, 0.5832, 0.7635, 0.552, 0.766, 0.552, 0.766, 0.5832, 0.7635, 0.5852, 0.8011, 0.556, 0.8024, 0.5199, 0.7705, 0.552, 0.766, 0.556, 0.8024, 0.5267, 0.8067, 0.5416, 0.6489, 0.5717, 0.6501, 0.5619, 0.6926, 0.5298, 0.6938, 0.5717, 0.6501, 0.5979, 0.6492, 0.591, 0.69, 0.5619, 0.6926, 0.5619, 0.6926, 0.591, 0.69, 0.5849, 0.7246, 0.5538, 0.7281, 0.5298, 0.6938, 0.5619, 0.6926, 0.5538, 0.7281, 0.5209, 0.7318, 0.5258, 0.892, 0.5396, 0.8674, 0.5631, 0.8783, 0.554, 0.9028, 0.5396, 0.8674, 0.549, 0.8528, 0.5674, 0.8552, 0.5631, 0.8783, 0.5631, 0.8783, 0.5674, 0.8552, 0.5905, 0.8558, 0.5876, 0.8824, 0.554, 0.9028, 0.5631, 0.8783, 0.5876, 0.8824, 0.5822, 0.9136, 0.5267, 0.8067, 0.556, 0.8024, 0.5632, 0.8314, 0.5388, 0.835, 0.556, 0.8024, 0.5852, 0.8011, 0.5888, 0.8306, 0.5632, 0.8314, 0.5632, 0.8314, 0.5888, 0.8306, 0.5905, 0.8558, 0.5674, 0.8552, 0.5388, 0.835, 0.5632, 0.8314, 0.5674, 0.8552, 0.549, 0.8528, 0.6386, 0.1843, 0.6152, 0.1841, 0.617, 0.1561, 0.6396, 0.1574, 0.6152, 0.1841, 0.5896, 0.1835, 0.5932, 0.1541, 0.617, 0.1561, 0.617, 0.1561, 0.5932, 0.1541, 0.5948, 0.1287, 0.6178, 0.1316, 0.6396, 0.1574, 0.617, 0.1561, 0.6178, 0.1316, 0.6405, 0.1338, 0.6381, 0.2619, 0.6152, 0.2614, 0.6142, 0.2218, 0.638, 0.2219, 0.6152, 0.2614, 0.5892, 0.2598, 0.5876, 0.221, 0.6142, 0.2218, 0.6142, 0.2218, 0.5876, 0.221, 0.5896, 0.1835, 0.6152, 0.1841, 0.638, 0.2219, 0.6142, 0.2218, 0.6152, 0.1841, 0.6386, 0.1843, 0.9307, 0.5994, 0.9598, 0.5994, 0.9598, 0.6133, 0.9306, 0.6138, 0.9598, 0.5994, 0.9889, 0.5994, 0.9889, 0.612, 0.9598, 0.6133, 0.9598, 0.6133, 0.9889, 0.612, 0.9889, 0.6246, 0.9594, 0.6292, 0.9306, 0.6138, 0.9598, 0.6133, 0.9594, 0.6292, 0.9306, 0.6305, 0.6398, 0.3362, 0.6403, 0.393, 0.625, 0.3929, 0.6227, 0.3359, 0.6403, 0.393, 0.6405, 0.4605, 0.6263, 0.4604, 0.625, 0.3929, 0.625, 0.3929, 0.6263, 0.4604, 0.6121, 0.4604, 0.6068, 0.3927, 0.6227, 0.3359, 0.625, 0.3929, 0.6068, 0.3927, 0.6022, 0.3352, 0.6398, 0.3362, 0.6227, 0.3359, 0.6187, 0.2958, 0.6389, 0.2963, 0.6227, 0.3359, 0.6022, 0.3352, 0.5953, 0.2943, 0.6187, 0.2958, 0.6187, 0.2958, 0.5953, 0.2943, 0.5892, 0.2598, 0.6152, 0.2614, 0.6389, 0.2963, 0.6187, 0.2958, 0.6152, 0.2614, 0.6381, 0.2619, 0.6363, 0.524, 0.6361, 0.5914, 0.6207, 0.5915, 0.6221, 0.5241, 0.6361, 0.5914, 0.6356, 0.6482, 0.6184, 0.6485, 0.6207, 0.5915, 0.6207, 0.5915, 0.6184, 0.6485, 0.5979, 0.6492, 0.6025, 0.5918, 0.6221, 0.5241, 0.6207, 0.5915, 0.6025, 0.5918, 0.6079, 0.5241, 0.6646, 0.524, 0.6708, 0.5916, 0.6515, 0.5914, 0.6504, 0.524, 0.6708, 0.5916, 0.6747, 0.6489, 0.6529, 0.6482, 0.6515, 0.5914, 0.6515, 0.5914, 0.6529, 0.6482, 0.6356, 0.6482, 0.6361, 0.5914, 0.6504, 0.524, 0.6515, 0.5914, 0.6361, 0.5914, 0.6363, 0.524, 0.6789, 0.3355, 0.6571, 0.3362, 0.6593, 0.2962, 0.6844, 0.2949, 0.6571, 0.3362, 0.6398, 0.3362, 0.6389, 0.2963, 0.6593, 0.2962, 0.6593, 0.2962, 0.6389, 0.2963, 0.6381, 0.2619, 0.6613, 0.2619, 0.6844, 0.2949, 0.6593, 0.2962, 0.6613, 0.2619, 0.6891, 0.2605, 0.6789, 0.3355, 0.6751, 0.3928, 0.6558, 0.393, 0.6571, 0.3362, 0.6751, 0.3928, 0.6689, 0.4605, 0.6547, 0.4605, 0.6558, 0.393, 0.6558, 0.393, 0.6547, 0.4605, 0.6405, 0.4605, 0.6403, 0.393, 0.6571, 0.3362, 0.6558, 0.393, 0.6403, 0.393, 0.6398, 0.3362, 0.9306, 0.5671, 0.9594, 0.5685, 0.9598, 0.5854, 0.9306, 0.5848, 0.9594, 0.5685, 0.9889, 0.5743, 0.9889, 0.5869, 0.9598, 0.5854, 0.9598, 0.5854, 0.9889, 0.5869, 0.9889, 0.5994, 0.9598, 0.5994, 0.9306, 0.5848, 0.9598, 0.5854, 0.9598, 0.5994, 0.9307, 0.5994, 0.6891, 0.2605, 0.6613, 0.2619, 0.6622, 0.2221, 0.6907, 0.2215, 0.6613, 0.2619, 0.6381, 0.2619, 0.638, 0.2219, 0.6622, 0.2221, 0.6622, 0.2221, 0.638, 0.2219, 0.6386, 0.1843, 0.6623, 0.1841, 0.6907, 0.2215, 0.6622, 0.2221, 0.6623, 0.1841, 0.6897, 0.1836, 0.6897, 0.1836, 0.6623, 0.1841, 0.6625, 0.1559, 0.6877, 0.1539, 0.6623, 0.1841, 0.6386, 0.1843, 0.6396, 0.1574, 0.6625, 0.1559, 0.6625, 0.1559, 0.6396, 0.1574, 0.6405, 0.1338, 0.6633, 0.1313, 0.6877, 0.1539, 0.6625, 0.1559, 0.6633, 0.1313, 0.6874, 0.1284, 0.5849, 0.7246, 0.6109, 0.723, 0.6099, 0.7627, 0.5832, 0.7635, 0.6109, 0.723, 0.6338, 0.7226, 0.6337, 0.7626, 0.6099, 0.7627, 0.6099, 0.7627, 0.6337, 0.7626, 0.6343, 0.8003, 0.6109, 0.8005, 0.5832, 0.7635, 0.6099, 0.7627, 0.6109, 0.8005, 0.5852, 0.8011, 0.5979, 0.6492, 0.6184, 0.6485, 0.6145, 0.6886, 0.591, 0.69, 0.6184, 0.6485, 0.6356, 0.6482, 0.6346, 0.6881, 0.6145, 0.6886, 0.6145, 0.6886, 0.6346, 0.6881, 0.6338, 0.7226, 0.6109, 0.723, 0.591, 0.69, 0.6145, 0.6886, 0.6109, 0.723, 0.5849, 0.7246, 0.5822, 0.9136, 0.5876, 0.8824, 0.612, 0.8809, 0.609, 0.9121, 0.5876, 0.8824, 0.5905, 0.8558, 0.6135, 0.8529, 0.612, 0.8809, 0.612, 0.8809, 0.6135, 0.8529, 0.6362, 0.8507, 0.6363, 0.8793, 0.609, 0.9121, 0.612, 0.8809, 0.6363, 0.8793, 0.6359, 0.9107, 0.5852, 0.8011, 0.6109, 0.8005, 0.6127, 0.8286, 0.5888, 0.8306, 0.6109, 0.8005, 0.6343, 0.8003, 0.6354, 0.8273, 0.6127, 0.8286, 0.6127, 0.8286, 0.6354, 0.8273, 0.6362, 0.8507, 0.6135, 0.8529, 0.5888, 0.8306, 0.6127, 0.8286, 0.6135, 0.8529, 0.5905, 0.8558, 0.5948, 0.1287, 0.5919, 0.1017, 0.6162, 0.1031, 0.6178, 0.1316, 0.5919, 0.1017, 0.5864, 0.06996, 0.6132, 0.07124, 0.6162, 0.1031, 0.6162, 0.1031, 0.6132, 0.07124, 0.6401, 0.07253, 0.6406, 0.1047, 0.6178, 0.1316, 0.6162, 0.1031, 0.6406, 0.1047, 0.6405, 0.1338, 0.8714, 0.5743, 0.9016, 0.5685, 0.9012, 0.5854, 0.8714, 0.5869, 0.9016, 0.5685, 0.9306, 0.5671, 0.9306, 0.5848, 0.9012, 0.5854, 0.9012, 0.5854, 0.9306, 0.5848, 0.9307, 0.5994, 0.9011, 0.5994, 0.8714, 0.5869, 0.9012, 0.5854, 0.9011, 0.5994, 0.8714, 0.5994, 0.8714, 0.5994, 0.9011, 0.5994, 0.9012, 0.6133, 0.8714, 0.612, 0.9011, 0.5994, 0.9307, 0.5994, 0.9306, 0.6138, 0.9012, 0.6133, 0.9012, 0.6133, 0.9306, 0.6138, 0.9306, 0.6305, 0.9016, 0.6292, 0.8714, 0.612, 0.9012, 0.6133, 0.9016, 0.6292, 0.8714, 0.6246, 0.5534, 0.1316, 0.5438, 0.1168, 0.5674, 0.1058, 0.5718, 0.1293, 0.5438, 0.1168, 0.5299, 0.09166, 0.5582, 0.08081, 0.5674, 0.1058, 0.5674, 0.1058, 0.5582, 0.08081, 0.5864, 0.06996, 0.5919, 0.1017, 0.5718, 0.1293, 0.5674, 0.1058, 0.5919, 0.1017, 0.5948, 0.1287, 0.8779, 0.5268, 0.9044, 0.5206, 0.9028, 0.5461, 0.8747, 0.5506, 0.9044, 0.5206, 0.9309, 0.5144, 0.9306, 0.544, 0.9028, 0.5461, 0.9028, 0.5461, 0.9306, 0.544, 0.9306, 0.5671, 0.9016, 0.5685, 0.8747, 0.5506, 0.9028, 0.5461, 0.9016, 0.5685, 0.8714, 0.5743, 0.6405, 0.1338, 0.6406, 0.1047, 0.6652, 0.1026, 0.6633, 0.1313, 0.6406, 0.1047, 0.6401, 0.07253, 0.6676, 0.07052, 0.6652, 0.1026, 0.6652, 0.1026, 0.6676, 0.07052, 0.695, 0.06851, 0.6907, 0.101, 0.6633, 0.1313, 0.6652, 0.1026, 0.6907, 0.101, 0.6874, 0.1284, 0.5311, 0.1777, 0.5044, 0.1676, 0.5223, 0.1376, 0.5432, 0.1495, 0.5044, 0.1676, 0.4748, 0.1485, 0.5024, 0.1201, 0.5223, 0.1376, 0.5223, 0.1376, 0.5024, 0.1201, 0.5299, 0.09166, 0.5438, 0.1168, 0.5432, 0.1495, 0.5223, 0.1376, 0.5438, 0.1168, 0.5534, 0.1316, 0.6874, 0.1284, 0.6907, 0.101, 0.7175, 0.1056, 0.7128, 0.1292, 0.6907, 0.101, 0.695, 0.06851, 0.7266, 0.0803, 0.7175, 0.1056, 0.7175, 0.1056, 0.7266, 0.0803, 0.7581, 0.09209, 0.7432, 0.117, 0.7128, 0.1292, 0.7175, 0.1056, 0.7432, 0.117, 0.7331, 0.1319, 0.7568, 0.7312, 0.7904, 0.7336, 0.7889, 0.7764, 0.7577, 0.77, 0.7904, 0.7336, 0.8274, 0.7341, 0.8178, 0.7843, 0.7889, 0.7764, 0.7889, 0.7764, 0.8178, 0.7843, 0.8083, 0.8345, 0.779, 0.8159, 0.7577, 0.77, 0.7889, 0.7764, 0.779, 0.8159, 0.751, 0.8063, 0.5251, 0.2525, 0.4926, 0.25, 0.4942, 0.2071, 0.5242, 0.2137, 0.4926, 0.25, 0.455, 0.2494, 0.4649, 0.1989, 0.4942, 0.2071, 0.4942, 0.2071, 0.4649, 0.1989, 0.4748, 0.1485, 0.5044, 0.1676, 0.5242, 0.2137, 0.4942, 0.2071, 0.5044, 0.1676, 0.5311, 0.1777, 0.751, 0.8063, 0.779, 0.8159, 0.7612, 0.846, 0.7393, 0.8346, 0.779, 0.8159, 0.8083, 0.8345, 0.781, 0.863, 0.7612, 0.846, 0.7612, 0.846, 0.781, 0.863, 0.7537, 0.8916, 0.739, 0.8671, 0.7393, 0.8346, 0.7612, 0.846, 0.739, 0.8671, 0.729, 0.8526, 0.5455, 0.3355, 0.5132, 0.3405, 0.5011, 0.2926, 0.5339, 0.2905, 0.5132, 0.3405, 0.4807, 0.3435, 0.4678, 0.2964, 0.5011, 0.2926, 0.5011, 0.2926, 0.4678, 0.2964, 0.455, 0.2494, 0.4926, 0.25, 0.5339, 0.2905, 0.5011, 0.2926, 0.4926, 0.25, 0.5251, 0.2525, 0.737, 0.6489, 0.7699, 0.644, 0.782, 0.6915, 0.7483, 0.6935, 0.7699, 0.644, 0.8017, 0.6413, 0.8146, 0.6877, 0.782, 0.6915, 0.782, 0.6915, 0.8146, 0.6877, 0.8274, 0.7341, 0.7904, 0.7336, 0.7483, 0.6935, 0.782, 0.6915, 0.7904, 0.7336, 0.7568, 0.7312, 0.7416, 0.3355, 0.7751, 0.3404, 0.7645, 0.3999, 0.7324, 0.3945, 0.7751, 0.3404, 0.8079, 0.3432, 0.7969, 0.4068, 0.7645, 0.3999, 0.7645, 0.3999, 0.7969, 0.4068, 0.786, 0.4704, 0.755, 0.4658, 0.7324, 0.3945, 0.7645, 0.3999, 0.755, 0.4658, 0.724, 0.4613, 0.8714, 0.6246, 0.9016, 0.6292, 0.9028, 0.6493, 0.8747, 0.645, 0.9016, 0.6292, 0.9306, 0.6305, 0.9306, 0.6515, 0.9028, 0.6493, 0.9028, 0.6493, 0.9306, 0.6515, 0.9309, 0.6785, 0.9044, 0.672, 0.8747, 0.645, 0.9028, 0.6493, 0.9044, 0.672, 0.8779, 0.6654, 0.5647, 0.4612, 0.5336, 0.4658, 0.5239, 0.4, 0.555, 0.3946, 0.5336, 0.4658, 0.5025, 0.4704, 0.4916, 0.4069, 0.5239, 0.4, 0.5239, 0.4, 0.4916, 0.4069, 0.4807, 0.3435, 0.5132, 0.3405, 0.555, 0.3946, 0.5239, 0.4, 0.5132, 0.3405, 0.5455, 0.3355, 0.2523, 0.5241, 0.276, 0.5237, 0.2815, 0.5918, 0.2577, 0.5918, 0.276, 0.5237, 0.2997, 0.5233, 0.3092, 0.5899, 0.2815, 0.5918, 0.2815, 0.5918, 0.3092, 0.5899, 0.3187, 0.6489, 0.2885, 0.6501, 0.2577, 0.5918, 0.2815, 0.5918, 0.2885, 0.6501, 0.2623, 0.6492, 0.3602, 0.5144, 0.371, 0.5777, 0.3396, 0.5845, 0.33, 0.5188, 0.371, 0.5777, 0.3819, 0.6411, 0.3503, 0.6439, 0.3396, 0.5845, 0.3396, 0.5845, 0.3503, 0.6439, 0.3187, 0.6489, 0.3092, 0.5899, 0.33, 0.5188, 0.3396, 0.5845, 0.3092, 0.5899, 0.2997, 0.5233, 0.1801, 0.2037, 0.1731, 0.2446, 0.1441, 0.2471, 0.1538, 0.2047, 0.1731, 0.2446, 0.1671, 0.2791, 0.136, 0.2826, 0.1441, 0.2471, 0.1441, 0.2471, 0.136, 0.2826, 0.1029, 0.2864, 0.1118, 0.2484, 0.1538, 0.2047, 0.1441, 0.2471, 0.1118, 0.2484, 0.1234, 0.2034, 0.1801, 0.2037, 0.1538, 0.2047, 0.1609, 0.1462, 0.1846, 0.1462, 0.1538, 0.2047, 0.1234, 0.2034, 0.1329, 0.1443, 0.1609, 0.1462, 0.1609, 0.1462, 0.1329, 0.1443, 0.1426, 0.07767, 0.1663, 0.07808, 0.1846, 0.1462, 0.1609, 0.1462, 0.1663, 0.07808, 0.19, 0.07849, 0.05854, 0.6413, 0.06943, 0.5779, 0.101, 0.5847, 0.09034, 0.644, 0.06943, 0.5779, 0.08031, 0.5144, 0.1105, 0.5188, 0.101, 0.5847, 0.101, 0.5847, 0.1105, 0.5188, 0.1407, 0.5232, 0.1325, 0.5899, 0.09034, 0.644, 0.101, 0.5847, 0.1325, 0.5899, 0.1232, 0.6489, 0.1753, 0.7239, 0.1737, 0.763, 0.1386, 0.7655, 0.1403, 0.7274, 0.1737, 0.763, 0.1747, 0.801, 0.142, 0.8021, 0.1386, 0.7655, 0.1386, 0.7655, 0.142, 0.8021, 0.1092, 0.8063, 0.1026, 0.77, 0.1403, 0.7274, 0.1386, 0.7655, 0.1026, 0.77, 0.1034, 0.7312, 0.1856, 0.6489, 0.1801, 0.6895, 0.1475, 0.6921, 0.1564, 0.6499, 0.1801, 0.6895, 0.1753, 0.7239, 0.1403, 0.7274, 0.1475, 0.6921, 0.1475, 0.6921, 0.1403, 0.7274, 0.1034, 0.7312, 0.112, 0.6935, 0.1564, 0.6499, 0.1475, 0.6921, 0.112, 0.6935, 0.1232, 0.6489, 0.3858, 0.1957, 0.3984, 0.2424, 0.3649, 0.2462, 0.353, 0.1985, 0.3984, 0.2424, 0.411, 0.289, 0.3732, 0.2884, 0.3649, 0.2462, 0.3649, 0.2462, 0.3732, 0.2884, 0.3391, 0.2859, 0.3306, 0.2481, 0.353, 0.1985, 0.3649, 0.2462, 0.3306, 0.2481, 0.3195, 0.2034, 0.3819, 0.6411, 0.395, 0.6878, 0.3626, 0.6917, 0.3503, 0.6439, 0.395, 0.6878, 0.4081, 0.7345, 0.3713, 0.7341, 0.3626, 0.6917, 0.3626, 0.6917, 0.3713, 0.7341, 0.3394, 0.7318, 0.3304, 0.6938, 0.3503, 0.6439, 0.3626, 0.6917, 0.3304, 0.6938, 0.3187, 0.6489, 0.3911, 0.3898, 0.3635, 0.4183, 0.3434, 0.4008, 0.3613, 0.3707, 0.3635, 0.4183, 0.336, 0.4468, 0.3211, 0.4219, 0.3434, 0.4008, 0.3434, 0.4008, 0.3211, 0.4219, 0.3109, 0.407, 0.3213, 0.3891, 0.3613, 0.3707, 0.3434, 0.4008, 0.3213, 0.3891, 0.333, 0.3608, 0.4081, 0.7345, 0.3986, 0.7848, 0.3699, 0.7769, 0.3713, 0.7341, 0.3986, 0.7848, 0.3891, 0.8351, 0.3599, 0.8164, 0.3699, 0.7769, 0.3699, 0.7769, 0.3599, 0.8164, 0.3335, 0.8067, 0.3403, 0.7705, 0.3713, 0.7341, 0.3699, 0.7769, 0.3403, 0.7705, 0.3394, 0.7318, 0.411, 0.289, 0.401, 0.3394, 0.3714, 0.3312, 0.3732, 0.2884, 0.401, 0.3394, 0.3911, 0.3898, 0.3613, 0.3707, 0.3714, 0.3312, 0.3714, 0.3312, 0.3613, 0.3707, 0.333, 0.3608, 0.3398, 0.3246, 0.3732, 0.2884, 0.3714, 0.3312, 0.3398, 0.3246, 0.3391, 0.2859, 0.1671, 0.2791, 0.1655, 0.3179, 0.1343, 0.3205, 0.136, 0.2826, 0.1655, 0.3179, 0.1675, 0.3554, 0.1384, 0.3567, 0.1343, 0.3205, 0.1343, 0.3205, 0.1384, 0.3567, 0.109, 0.3612, 0.1021, 0.3252, 0.136, 0.2826, 0.1343, 0.3205, 0.1021, 0.3252, 0.1029, 0.2864, 0.1696, 0.915, 0.1381, 0.9033, 0.147, 0.8786, 0.1738, 0.8831, 0.1381, 0.9033, 0.1066, 0.8916, 0.1213, 0.8671, 0.147, 0.8786, 0.147, 0.8786, 0.1213, 0.8671, 0.1313, 0.8526, 0.1515, 0.8553, 0.1738, 0.8831, 0.147, 0.8786, 0.1515, 0.8553, 0.177, 0.8562, 0.1675, 0.3554, 0.1711, 0.3848, 0.1455, 0.3857, 0.1384, 0.3567, 0.1711, 0.3848, 0.1727, 0.4102, 0.1497, 0.4096, 0.1455, 0.3857, 0.1455, 0.3857, 0.1497, 0.4096, 0.1313, 0.4072, 0.1211, 0.3894, 0.1384, 0.3567, 0.1455, 0.3857, 0.1211, 0.3894, 0.109, 0.3612, 0.1747, 0.801, 0.1767, 0.8308, 0.1481, 0.8313, 0.142, 0.8021, 0.1767, 0.8308, 0.177, 0.8562, 0.1515, 0.8553, 0.1481, 0.8313, 0.1481, 0.8313, 0.1515, 0.8553, 0.1313, 0.8526, 0.1209, 0.8346, 0.142, 0.8021, 0.1481, 0.8313, 0.1209, 0.8346, 0.1092, 0.8063, 0.3891, 0.8351, 0.3618, 0.8635, 0.3422, 0.8465, 0.3599, 0.8164, 0.3618, 0.8635, 0.3344, 0.892, 0.3207, 0.8674, 0.3422, 0.8465, 0.3422, 0.8465, 0.3207, 0.8674, 0.3113, 0.8528, 0.3215, 0.835, 0.3599, 0.8164, 0.3422, 0.8465, 0.3215, 0.835, 0.3335, 0.8067, 0.2259, 0.8003, 0.2249, 0.8273, 0.202, 0.8288, 0.2022, 0.8005, 0.2249, 0.8273, 0.2241, 0.8507, 0.2012, 0.8532, 0.202, 0.8288, 0.202, 0.8288, 0.2012, 0.8532, 0.177, 0.8562, 0.1767, 0.8308, 0.2022, 0.8005, 0.202, 0.8288, 0.1767, 0.8308, 0.1747, 0.801, 0.333, 0.3608, 0.3213, 0.3891, 0.2941, 0.3856, 0.3002, 0.3565, 0.3213, 0.3891, 0.3109, 0.407, 0.2907, 0.4096, 0.2941, 0.3856, 0.2941, 0.3856, 0.2907, 0.4096, 0.2653, 0.4105, 0.2656, 0.385, 0.3002, 0.3565, 0.2941, 0.3856, 0.2656, 0.385, 0.2675, 0.3553, 0.2244, 0.9107, 0.197, 0.9128, 0.1993, 0.8814, 0.2239, 0.8793, 0.197, 0.9128, 0.1696, 0.915, 0.1738, 0.8831, 0.1993, 0.8814, 0.1993, 0.8814, 0.1738, 0.8831, 0.177, 0.8562, 0.2012, 0.8532, 0.2239, 0.8793, 0.1993, 0.8814, 0.2012, 0.8532, 0.2241, 0.8507, 0.3391, 0.2859, 0.3398, 0.3246, 0.3037, 0.32, 0.302, 0.2819, 0.3398, 0.3246, 0.333, 0.3608, 0.3002, 0.3565, 0.3037, 0.32, 0.3037, 0.32, 0.3002, 0.3565, 0.2675, 0.3553, 0.2686, 0.3174, 0.302, 0.2819, 0.3037, 0.32, 0.2686, 0.3174, 0.267, 0.2784, 0.2247, 0.6482, 0.2256, 0.6881, 0.2052, 0.6882, 0.2074, 0.6482, 0.2256, 0.6881, 0.2264, 0.7226, 0.2032, 0.7226, 0.2052, 0.6882, 0.2052, 0.6882, 0.2032, 0.7226, 0.1753, 0.7239, 0.1801, 0.6895, 0.2074, 0.6482, 0.2052, 0.6882, 0.1801, 0.6895, 0.1856, 0.6489, 0.2264, 0.7226, 0.2265, 0.7626, 0.2023, 0.7624, 0.2032, 0.7226, 0.2265, 0.7626, 0.2259, 0.8003, 0.2022, 0.8005, 0.2023, 0.7624, 0.2023, 0.7624, 0.2022, 0.8005, 0.1747, 0.801, 0.1737, 0.763, 0.2032, 0.7226, 0.2023, 0.7624, 0.1737, 0.763, 0.1753, 0.7239, 0.3195, 0.2034, 0.2861, 0.2045, 0.2795, 0.1462, 0.3103, 0.1444, 0.2861, 0.2045, 0.2568, 0.2034, 0.253, 0.1461, 0.2795, 0.1462, 0.2795, 0.1462, 0.253, 0.1461, 0.2468, 0.0784, 0.2743, 0.07799, 0.3103, 0.1444, 0.2795, 0.1462, 0.2743, 0.07799, 0.3018, 0.07758, 0.3195, 0.2034, 0.3306, 0.2481, 0.2948, 0.2466, 0.2861, 0.2045, 0.3306, 0.2481, 0.3391, 0.2859, 0.302, 0.2819, 0.2948, 0.2466, 0.2948, 0.2466, 0.302, 0.2819, 0.267, 0.2784, 0.2622, 0.244, 0.2861, 0.2045, 0.2948, 0.2466, 0.2622, 0.244, 0.2568, 0.2034, 0.1407, 0.5232, 0.1682, 0.5236, 0.1629, 0.5917, 0.1325, 0.5899, 0.1682, 0.5236, 0.1957, 0.524, 0.1895, 0.5916, 0.1629, 0.5917, 0.1629, 0.5917, 0.1895, 0.5916, 0.1856, 0.6489, 0.1564, 0.6499, 0.1325, 0.5899, 0.1629, 0.5917, 0.1564, 0.6499, 0.1232, 0.6489, 0.3394, 0.7318, 0.3403, 0.7705, 0.3083, 0.766, 0.3065, 0.7281, 0.3403, 0.7705, 0.3335, 0.8067, 0.3043, 0.8024, 0.3083, 0.766, 0.3083, 0.766, 0.3043, 0.8024, 0.2751, 0.8011, 0.2771, 0.7635, 0.3065, 0.7281, 0.3083, 0.766, 0.2771, 0.7635, 0.2754, 0.7246, 0.3187, 0.6489, 0.3304, 0.6938, 0.2984, 0.6926, 0.2885, 0.6501, 0.3304, 0.6938, 0.3394, 0.7318, 0.3065, 0.7281, 0.2984, 0.6926, 0.2984, 0.6926, 0.3065, 0.7281, 0.2754, 0.7246, 0.2693, 0.69, 0.2885, 0.6501, 0.2984, 0.6926, 0.2693, 0.69, 0.2623, 0.6492, 0.3344, 0.892, 0.3062, 0.9028, 0.2972, 0.8783, 0.3207, 0.8674, 0.3062, 0.9028, 0.2781, 0.9136, 0.2727, 0.8824, 0.2972, 0.8783, 0.2972, 0.8783, 0.2727, 0.8824, 0.2698, 0.8558, 0.2929, 0.8552, 0.3207, 0.8674, 0.2972, 0.8783, 0.2929, 0.8552, 0.3113, 0.8528, 0.3335, 0.8067, 0.3215, 0.835, 0.2971, 0.8314, 0.3043, 0.8024, 0.3215, 0.835, 0.3113, 0.8528, 0.2929, 0.8552, 0.2971, 0.8314, 0.2971, 0.8314, 0.2929, 0.8552, 0.2698, 0.8558, 0.2715, 0.8306, 0.3043, 0.8024, 0.2971, 0.8314, 0.2715, 0.8306, 0.2751, 0.8011, 0.2165, 0.3546, 0.2175, 0.3815, 0.1949, 0.3828, 0.1931, 0.3548, 0.2175, 0.3815, 0.2183, 0.4051, 0.1957, 0.4073, 0.1949, 0.3828, 0.1949, 0.3828, 0.1957, 0.4073, 0.1727, 0.4102, 0.1711, 0.3848, 0.1931, 0.3548, 0.1949, 0.3828, 0.1711, 0.3848, 0.1675, 0.3554, 0.216, 0.277, 0.2159, 0.3169, 0.1921, 0.317, 0.1931, 0.2775, 0.2159, 0.3169, 0.2165, 0.3546, 0.1931, 0.3548, 0.1921, 0.317, 0.1921, 0.317, 0.1931, 0.3548, 0.1675, 0.3554, 0.1655, 0.3179, 0.1931, 0.2775, 0.1921, 0.317, 0.1655, 0.3179, 0.1671, 0.2791, 0.2177, 0.2027, 0.2006, 0.2029, 0.2029, 0.146, 0.2182, 0.1459, 0.2006, 0.2029, 0.1801, 0.2037, 0.1846, 0.1462, 0.2029, 0.146, 0.2029, 0.146, 0.1846, 0.1462, 0.19, 0.07849, 0.2042, 0.07845, 0.2182, 0.1459, 0.2029, 0.146, 0.2042, 0.07845, 0.2184, 0.07841, 0.2177, 0.2027, 0.2168, 0.2426, 0.1966, 0.2431, 0.2006, 0.2029, 0.2168, 0.2426, 0.216, 0.277, 0.1931, 0.2775, 0.1966, 0.2431, 0.1966, 0.2431, 0.1931, 0.2775, 0.1671, 0.2791, 0.1731, 0.2446, 0.2006, 0.2029, 0.1966, 0.2431, 0.1731, 0.2446, 0.1801, 0.2037, 0.224, 0.524, 0.2382, 0.5241, 0.2395, 0.5915, 0.2242, 0.5914, 0.2382, 0.5241, 0.2523, 0.5241, 0.2577, 0.5918, 0.2395, 0.5915, 0.2395, 0.5915, 0.2577, 0.5918, 0.2623, 0.6492, 0.2418, 0.6485, 0.2242, 0.5914, 0.2395, 0.5915, 0.2418, 0.6485, 0.2247, 0.6482, 0.1957, 0.524, 0.2098, 0.524, 0.2087, 0.5914, 0.1895, 0.5916, 0.2098, 0.524, 0.224, 0.524, 0.2242, 0.5914, 0.2087, 0.5914, 0.2087, 0.5914, 0.2242, 0.5914, 0.2247, 0.6482, 0.2074, 0.6482, 0.1895, 0.5916, 0.2087, 0.5914, 0.2074, 0.6482, 0.1856, 0.6489, 0.2568, 0.2034, 0.2622, 0.244, 0.2372, 0.2427, 0.235, 0.2027, 0.2622, 0.244, 0.267, 0.2784, 0.2392, 0.277, 0.2372, 0.2427, 0.2372, 0.2427, 0.2392, 0.277, 0.216, 0.277, 0.2168, 0.2426, 0.235, 0.2027, 0.2372, 0.2427, 0.2168, 0.2426, 0.2177, 0.2027, 0.2568, 0.2034, 0.235, 0.2027, 0.2337, 0.1459, 0.253, 0.1461, 0.235, 0.2027, 0.2177, 0.2027, 0.2182, 0.1459, 0.2337, 0.1459, 0.2337, 0.1459, 0.2182, 0.1459, 0.2184, 0.07841, 0.2326, 0.0784, 0.253, 0.1461, 0.2337, 0.1459, 0.2326, 0.0784, 0.2468, 0.0784, 0.267, 0.2784, 0.2686, 0.3174, 0.2401, 0.3168, 0.2392, 0.277, 0.2686, 0.3174, 0.2675, 0.3553, 0.2402, 0.3548, 0.2401, 0.3168, 0.2401, 0.3168, 0.2402, 0.3548, 0.2165, 0.3546, 0.2159, 0.3169, 0.2392, 0.277, 0.2401, 0.3168, 0.2159, 0.3169, 0.216, 0.277, 0.2675, 0.3553, 0.2656, 0.385, 0.2404, 0.383, 0.2402, 0.3548, 0.2656, 0.385, 0.2653, 0.4105, 0.2412, 0.4076, 0.2404, 0.383, 0.2404, 0.383, 0.2412, 0.4076, 0.2183, 0.4051, 0.2175, 0.3815, 0.2402, 0.3548, 0.2404, 0.383, 0.2175, 0.3815, 0.2165, 0.3546, 0.2754, 0.7246, 0.2771, 0.7635, 0.2504, 0.7627, 0.2494, 0.723, 0.2771, 0.7635, 0.2751, 0.8011, 0.2494, 0.8005, 0.2504, 0.7627, 0.2504, 0.7627, 0.2494, 0.8005, 0.2259, 0.8003, 0.2265, 0.7626, 0.2494, 0.723, 0.2504, 0.7627, 0.2265, 0.7626, 0.2264, 0.7226, 0.2623, 0.6492, 0.2693, 0.69, 0.2458, 0.6886, 0.2418, 0.6485, 0.2693, 0.69, 0.2754, 0.7246, 0.2494, 0.723, 0.2458, 0.6886, 0.2458, 0.6886, 0.2494, 0.723, 0.2264, 0.7226, 0.2256, 0.6881, 0.2418, 0.6485, 0.2458, 0.6886, 0.2256, 0.6881, 0.2247, 0.6482, 0.2781, 0.9136, 0.2512, 0.9121, 0.2483, 0.8809, 0.2727, 0.8824, 0.2512, 0.9121, 0.2244, 0.9107, 0.2239, 0.8793, 0.2483, 0.8809, 0.2483, 0.8809, 0.2239, 0.8793, 0.2241, 0.8507, 0.2468, 0.8529, 0.2727, 0.8824, 0.2483, 0.8809, 0.2468, 0.8529, 0.2698, 0.8558, 0.2751, 0.8011, 0.2715, 0.8306, 0.2476, 0.8286, 0.2494, 0.8005, 0.2715, 0.8306, 0.2698, 0.8558, 0.2468, 0.8529, 0.2476, 0.8286, 0.2476, 0.8286, 0.2468, 0.8529, 0.2241, 0.8507, 0.2249, 0.8273, 0.2494, 0.8005, 0.2476, 0.8286, 0.2249, 0.8273, 0.2259, 0.8003, 0.1727, 0.4102, 0.1957, 0.4073, 0.1941, 0.4358, 0.1697, 0.4372, 0.1957, 0.4073, 0.2183, 0.4051, 0.2185, 0.4342, 0.1941, 0.4358, 0.1941, 0.4358, 0.2185, 0.4342, 0.218, 0.4664, 0.1911, 0.4676, 0.1697, 0.4372, 0.1941, 0.4358, 0.1911, 0.4676, 0.1643, 0.4689, 0.1313, 0.4072, 0.1497, 0.4096, 0.1453, 0.433, 0.1217, 0.4221, 0.1497, 0.4096, 0.1727, 0.4102, 0.1697, 0.4372, 0.1453, 0.433, 0.1453, 0.433, 0.1697, 0.4372, 0.1643, 0.4689, 0.136, 0.4581, 0.1217, 0.4221, 0.1453, 0.433, 0.136, 0.4581, 0.1078, 0.4472, 0.2183, 0.4051, 0.2412, 0.4076, 0.2431, 0.4363, 0.2185, 0.4342, 0.2412, 0.4076, 0.2653, 0.4105, 0.2685, 0.4379, 0.2431, 0.4363, 0.2431, 0.4363, 0.2685, 0.4379, 0.2729, 0.4704, 0.2454, 0.4684, 0.2185, 0.4342, 0.2431, 0.4363, 0.2454, 0.4684, 0.218, 0.4664, 0.109, 0.3612, 0.1211, 0.3894, 0.1002, 0.4013, 0.08227, 0.3712, 0.1211, 0.3894, 0.1313, 0.4072, 0.1217, 0.4221, 0.1002, 0.4013, 0.1002, 0.4013, 0.1217, 0.4221, 0.1078, 0.4472, 0.08025, 0.4188, 0.08227, 0.3712, 0.1002, 0.4013, 0.08025, 0.4188, 0.05268, 0.3904, 0.2653, 0.4105, 0.2907, 0.4096, 0.2954, 0.4333, 0.2685, 0.4379, 0.2907, 0.4096, 0.3109, 0.407, 0.3211, 0.4219, 0.2954, 0.4333, 0.2954, 0.4333, 0.3211, 0.4219, 0.336, 0.4468, 0.3044, 0.4586, 0.2685, 0.4379, 0.2954, 0.4333, 0.3044, 0.4586, 0.2729, 0.4704, 0.1034, 0.7312, 0.1026, 0.77, 0.07136, 0.7764, 0.06986, 0.7336, 0.1026, 0.77, 0.1092, 0.8063, 0.08131, 0.8159, 0.07136, 0.7764, 0.07136, 0.7764, 0.08131, 0.8159, 0.05202, 0.8345, 0.04243, 0.7843, 0.06986, 0.7336, 0.07136, 0.7764, 0.04243, 0.7843, 0.03285, 0.7341, 0.1029, 0.2864, 0.1021, 0.3252, 0.07211, 0.3318, 0.07051, 0.2889, 0.1021, 0.3252, 0.109, 0.3612, 0.08227, 0.3712, 0.07211, 0.3318, 0.07211, 0.3318, 0.08227, 0.3712, 0.05268, 0.3904, 0.04277, 0.3399, 0.07051, 0.2889, 0.07211, 0.3318, 0.04277, 0.3399, 0.03285, 0.2895, 0.1092, 0.8063, 0.1209, 0.8346, 0.09911, 0.846, 0.08131, 0.8159, 0.1209, 0.8346, 0.1313, 0.8526, 0.1213, 0.8671, 0.09911, 0.846, 0.09911, 0.846, 0.1213, 0.8671, 0.1066, 0.8916, 0.07932, 0.863, 0.08131, 0.8159, 0.09911, 0.846, 0.07932, 0.863, 0.05202, 0.8345, 0.1234, 0.2034, 0.1118, 0.2484, 0.07896, 0.2463, 0.09111, 0.1984, 0.1118, 0.2484, 0.1029, 0.2864, 0.07051, 0.2889, 0.07896, 0.2463, 0.07896, 0.2463, 0.07051, 0.2889, 0.03285, 0.2895, 0.04571, 0.2425, 0.09111, 0.1984, 0.07896, 0.2463, 0.04571, 0.2425, 0.05857, 0.1954, 0.1232, 0.6489, 0.112, 0.6935, 0.07827, 0.6915, 0.09034, 0.644, 0.112, 0.6935, 0.1034, 0.7312, 0.06986, 0.7336, 0.07827, 0.6915, 0.07827, 0.6915, 0.06986, 0.7336, 0.03285, 0.7341, 0.0457, 0.6877, 0.09034, 0.644, 0.07827, 0.6915, 0.0457, 0.6877, 0.05854, 0.6413, 0.3195, 0.2034, 0.3103, 0.1444, 0.3424, 0.139, 0.353, 0.1985, 0.3103, 0.1444, 0.3018, 0.07758, 0.3329, 0.07304, 0.3424, 0.139, 0.3424, 0.139, 0.3329, 0.07304, 0.3639, 0.06851, 0.3748, 0.1321, 0.353, 0.1985, 0.3424, 0.139, 0.3748, 0.1321, 0.3858, 0.1957, 0.1426, 0.07767, 0.1329, 0.1443, 0.1018, 0.1389, 0.1115, 0.07309, 0.1329, 0.1443, 0.1234, 0.2034, 0.09111, 0.1984, 0.1018, 0.1389, 0.1018, 0.1389, 0.09111, 0.1984, 0.05857, 0.1954, 0.06949, 0.132, 0.1115, 0.07309, 0.1018, 0.1389, 0.06949, 0.132, 0.08042, 0.06851])
me_cube.materials.append(mat_material)
me_cube.use_mirror_vertex_groups = False
me_cube.update()

# ---- objects
ob_cube = bpy.data.objects.new('Cube', me_cube)
ob_light = bpy.data.objects.new('Light', light_light)
ob_camera = bpy.data.objects.new('Camera', cam_camera)

# ---- transforms, parenting, visibility, modifiers, constraints
ob_cube.location = (0.0, 0.0, 0.0)
ob_cube.lock_rotations_4d = False
ob_cube.empty_display_type = 'ARROWS'
ob_cube.lineart.crease_threshold = 0.0
ob_light.location = (4.076, 1.005, 5.904)
ob_light.rotation_euler = (0.6503, 0.05522, 1.866)
ob_light.lock_rotations_4d = False
ob_light.empty_display_type = 'ARROWS'
ob_light.color = (0.0, 0.0, 0.0, 0.0)
ob_light.lineart.crease_threshold = 0.0
ob_camera.location = (7.359, -6.926, 4.958)
ob_camera.rotation_euler = (1.109, 0.0, 0.8149)
ob_camera.lock_rotations_4d = False
ob_camera.empty_display_type = 'ARROWS'
ob_camera.color = (0.0, 0.0, 0.0, 0.0)
ob_camera.display_type = 'WIRE'
ob_camera.lineart.crease_threshold = 0.0

# ---- collection membership
col_collection.objects.link(ob_cube)
col_collection.objects.link(ob_light)
col_collection.objects.link(ob_camera)

# ---- scene / render settings (as saved in the file)
scene.camera = ob_camera
scene.frame_start = 1; scene.frame_end = 250; scene.frame_set(1)
scene.render.engine = 'BLENDER_EEVEE_NEXT'
scene.cycles.sampling_pattern = 'TABULATED_SOBOL'
scene.eevee.ray_tracing_options.trace_max_roughness = 0.0
bpy.context.view_layer.update()
